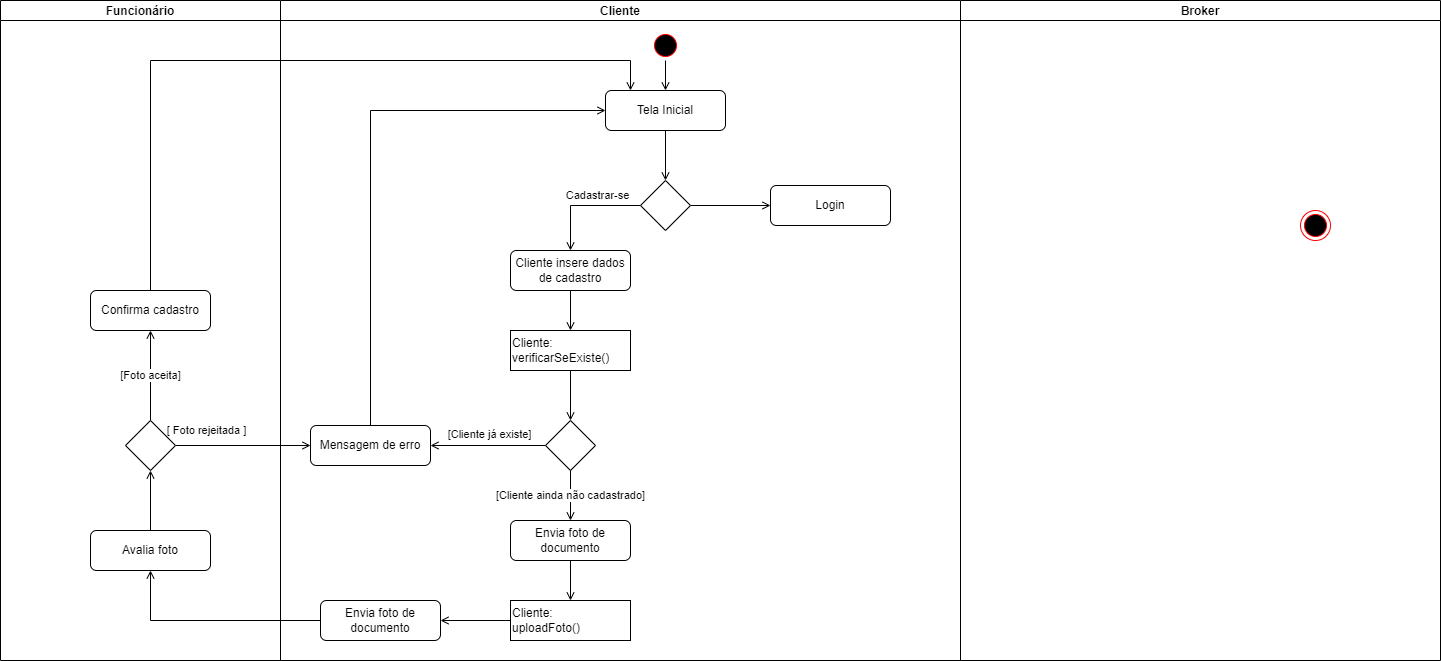

The diagram above was exported from draw.io. Its source (the exported page's mxGraphModel, read from the mxfile embedded in the PNG):
<mxGraphModel dx="1608" dy="443" grid="1" gridSize="10" guides="1" tooltips="1" connect="1" arrows="1" fold="1" page="1" pageScale="1" pageWidth="827" pageHeight="1169" math="0" shadow="0">
  <root>
    <mxCell id="0" />
    <mxCell id="1" value="Swimlanes" style="" parent="0" />
    <mxCell id="jVOVTfXt5XVx9LKUDdzP-1" value="Cliente" style="swimlane;startSize=20;connectable=0;allowArrows=0;dropTarget=0;" vertex="1" parent="1">
      <mxGeometry x="-90" y="90" width="680" height="660" as="geometry" />
    </mxCell>
    <mxCell id="jVOVTfXt5XVx9LKUDdzP-2" value="Funcionário" style="swimlane;startSize=20;connectable=0;allowArrows=0;dropTarget=0;" vertex="1" parent="1">
      <mxGeometry x="-370" y="90" width="280" height="660" as="geometry" />
    </mxCell>
    <mxCell id="jVOVTfXt5XVx9LKUDdzP-3" value="Broker" style="swimlane;startSize=20;connectable=0;allowArrows=0;dropTarget=0;" vertex="1" parent="1">
      <mxGeometry x="590" y="90" width="480" height="660" as="geometry" />
    </mxCell>
    <mxCell id="jVOVTfXt5XVx9LKUDdzP-42" style="edgeStyle=orthogonalEdgeStyle;rounded=0;orthogonalLoop=1;jettySize=auto;html=1;endArrow=open;endFill=0;" edge="1" parent="1" source="jVOVTfXt5XVx9LKUDdzP-40" target="jVOVTfXt5XVx9LKUDdzP-31">
      <mxGeometry relative="1" as="geometry" />
    </mxCell>
    <mxCell id="jVOVTfXt5XVx9LKUDdzP-40" value="Envia foto de documento" style="rounded=1;whiteSpace=wrap;html=1;" vertex="1" parent="1">
      <mxGeometry x="-50" y="690" width="120" height="40" as="geometry" />
    </mxCell>
    <mxCell id="jVOVTfXt5XVx9LKUDdzP-41" style="edgeStyle=orthogonalEdgeStyle;rounded=0;orthogonalLoop=1;jettySize=auto;html=1;endArrow=open;endFill=0;" edge="1" parent="1" source="jVOVTfXt5XVx9LKUDdzP-29" target="jVOVTfXt5XVx9LKUDdzP-40">
      <mxGeometry relative="1" as="geometry" />
    </mxCell>
    <mxCell id="jVOVTfXt5XVx9LKUDdzP-4" value="Untitled Layer" parent="0" />
    <mxCell id="jVOVTfXt5XVx9LKUDdzP-10" style="edgeStyle=orthogonalEdgeStyle;rounded=0;orthogonalLoop=1;jettySize=auto;html=1;endArrow=open;endFill=0;" edge="1" parent="jVOVTfXt5XVx9LKUDdzP-4" source="jVOVTfXt5XVx9LKUDdzP-5" target="jVOVTfXt5XVx9LKUDdzP-9">
      <mxGeometry relative="1" as="geometry" />
    </mxCell>
    <mxCell id="jVOVTfXt5XVx9LKUDdzP-5" value="" style="ellipse;html=1;shape=startState;fillColor=#000000;strokeColor=#ff0000;" vertex="1" parent="jVOVTfXt5XVx9LKUDdzP-4">
      <mxGeometry x="280" y="120" width="30" height="30" as="geometry" />
    </mxCell>
    <mxCell id="jVOVTfXt5XVx9LKUDdzP-7" value="" style="ellipse;html=1;shape=endState;fillColor=#000000;strokeColor=#ff0000;" vertex="1" parent="jVOVTfXt5XVx9LKUDdzP-4">
      <mxGeometry x="930" y="300" width="30" height="30" as="geometry" />
    </mxCell>
    <mxCell id="jVOVTfXt5XVx9LKUDdzP-22" style="edgeStyle=orthogonalEdgeStyle;rounded=0;orthogonalLoop=1;jettySize=auto;html=1;endArrow=open;endFill=0;" edge="1" parent="jVOVTfXt5XVx9LKUDdzP-4" source="jVOVTfXt5XVx9LKUDdzP-8" target="jVOVTfXt5XVx9LKUDdzP-21">
      <mxGeometry relative="1" as="geometry" />
    </mxCell>
    <mxCell id="jVOVTfXt5XVx9LKUDdzP-8" value="Cliente:&lt;br&gt;verificarSeExiste()" style="rounded=0;whiteSpace=wrap;html=1;align=left;" vertex="1" parent="jVOVTfXt5XVx9LKUDdzP-4">
      <mxGeometry x="140" y="420" width="120" height="40" as="geometry" />
    </mxCell>
    <mxCell id="jVOVTfXt5XVx9LKUDdzP-13" style="edgeStyle=orthogonalEdgeStyle;rounded=0;orthogonalLoop=1;jettySize=auto;html=1;endArrow=open;endFill=0;" edge="1" parent="jVOVTfXt5XVx9LKUDdzP-4" source="jVOVTfXt5XVx9LKUDdzP-9" target="jVOVTfXt5XVx9LKUDdzP-12">
      <mxGeometry relative="1" as="geometry" />
    </mxCell>
    <mxCell id="jVOVTfXt5XVx9LKUDdzP-9" value="Tela Inicial" style="rounded=1;whiteSpace=wrap;html=1;" vertex="1" parent="jVOVTfXt5XVx9LKUDdzP-4">
      <mxGeometry x="235" y="180" width="120" height="40" as="geometry" />
    </mxCell>
    <mxCell id="jVOVTfXt5XVx9LKUDdzP-16" value="Cadastrar-se" style="edgeStyle=orthogonalEdgeStyle;rounded=0;orthogonalLoop=1;jettySize=auto;html=1;endArrow=open;endFill=0;" edge="1" parent="jVOVTfXt5XVx9LKUDdzP-4" source="jVOVTfXt5XVx9LKUDdzP-12" target="jVOVTfXt5XVx9LKUDdzP-15">
      <mxGeometry x="-0.2522" y="-10" relative="1" as="geometry">
        <mxPoint as="offset" />
      </mxGeometry>
    </mxCell>
    <mxCell id="jVOVTfXt5XVx9LKUDdzP-19" style="edgeStyle=orthogonalEdgeStyle;rounded=0;orthogonalLoop=1;jettySize=auto;html=1;endArrow=open;endFill=0;" edge="1" parent="jVOVTfXt5XVx9LKUDdzP-4" source="jVOVTfXt5XVx9LKUDdzP-12" target="jVOVTfXt5XVx9LKUDdzP-18">
      <mxGeometry relative="1" as="geometry" />
    </mxCell>
    <mxCell id="jVOVTfXt5XVx9LKUDdzP-12" value="" style="rhombus;whiteSpace=wrap;html=1;" vertex="1" parent="jVOVTfXt5XVx9LKUDdzP-4">
      <mxGeometry x="270" y="270" width="50" height="50" as="geometry" />
    </mxCell>
    <mxCell id="jVOVTfXt5XVx9LKUDdzP-20" style="edgeStyle=orthogonalEdgeStyle;rounded=0;orthogonalLoop=1;jettySize=auto;html=1;endArrow=open;endFill=0;" edge="1" parent="jVOVTfXt5XVx9LKUDdzP-4" source="jVOVTfXt5XVx9LKUDdzP-15" target="jVOVTfXt5XVx9LKUDdzP-8">
      <mxGeometry relative="1" as="geometry" />
    </mxCell>
    <mxCell id="jVOVTfXt5XVx9LKUDdzP-15" value="Cliente insere dados de cadastro" style="rounded=1;whiteSpace=wrap;html=1;" vertex="1" parent="jVOVTfXt5XVx9LKUDdzP-4">
      <mxGeometry x="140" y="340" width="120" height="40" as="geometry" />
    </mxCell>
    <mxCell id="jVOVTfXt5XVx9LKUDdzP-18" value="Login" style="rounded=1;whiteSpace=wrap;html=1;" vertex="1" parent="jVOVTfXt5XVx9LKUDdzP-4">
      <mxGeometry x="400" y="275" width="120" height="40" as="geometry" />
    </mxCell>
    <mxCell id="jVOVTfXt5XVx9LKUDdzP-24" value="[Cliente já existe]" style="edgeStyle=orthogonalEdgeStyle;rounded=0;orthogonalLoop=1;jettySize=auto;html=1;endArrow=open;endFill=0;" edge="1" parent="jVOVTfXt5XVx9LKUDdzP-4" source="jVOVTfXt5XVx9LKUDdzP-21" target="jVOVTfXt5XVx9LKUDdzP-23">
      <mxGeometry x="-0.0261" y="-11" relative="1" as="geometry">
        <mxPoint x="110" y="534.9999999999999" as="targetPoint" />
        <mxPoint as="offset" />
      </mxGeometry>
    </mxCell>
    <mxCell id="jVOVTfXt5XVx9LKUDdzP-27" value="[Cliente ainda não cadastrado]" style="edgeStyle=orthogonalEdgeStyle;rounded=0;orthogonalLoop=1;jettySize=auto;html=1;endArrow=open;endFill=0;" edge="1" parent="jVOVTfXt5XVx9LKUDdzP-4" source="jVOVTfXt5XVx9LKUDdzP-21" target="jVOVTfXt5XVx9LKUDdzP-26">
      <mxGeometry relative="1" as="geometry" />
    </mxCell>
    <mxCell id="jVOVTfXt5XVx9LKUDdzP-21" value="" style="rhombus;whiteSpace=wrap;html=1;" vertex="1" parent="jVOVTfXt5XVx9LKUDdzP-4">
      <mxGeometry x="175" y="510" width="50" height="50" as="geometry" />
    </mxCell>
    <mxCell id="jVOVTfXt5XVx9LKUDdzP-25" style="edgeStyle=orthogonalEdgeStyle;rounded=0;orthogonalLoop=1;jettySize=auto;html=1;endArrow=open;endFill=0;" edge="1" parent="jVOVTfXt5XVx9LKUDdzP-4" source="jVOVTfXt5XVx9LKUDdzP-23" target="jVOVTfXt5XVx9LKUDdzP-9">
      <mxGeometry relative="1" as="geometry">
        <Array as="points">
          <mxPoint y="200" />
        </Array>
      </mxGeometry>
    </mxCell>
    <mxCell id="jVOVTfXt5XVx9LKUDdzP-23" value="Mensagem de erro" style="rounded=1;whiteSpace=wrap;html=1;" vertex="1" parent="jVOVTfXt5XVx9LKUDdzP-4">
      <mxGeometry x="-60" y="515" width="120" height="40" as="geometry" />
    </mxCell>
    <mxCell id="jVOVTfXt5XVx9LKUDdzP-30" style="edgeStyle=orthogonalEdgeStyle;rounded=0;orthogonalLoop=1;jettySize=auto;html=1;endArrow=open;endFill=0;" edge="1" parent="jVOVTfXt5XVx9LKUDdzP-4" source="jVOVTfXt5XVx9LKUDdzP-26" target="jVOVTfXt5XVx9LKUDdzP-29">
      <mxGeometry relative="1" as="geometry" />
    </mxCell>
    <mxCell id="jVOVTfXt5XVx9LKUDdzP-26" value="Envia foto de documento" style="rounded=1;whiteSpace=wrap;html=1;" vertex="1" parent="jVOVTfXt5XVx9LKUDdzP-4">
      <mxGeometry x="140" y="610" width="120" height="40" as="geometry" />
    </mxCell>
    <mxCell id="jVOVTfXt5XVx9LKUDdzP-29" value="Cliente:&lt;br&gt;uploadFoto()" style="rounded=0;whiteSpace=wrap;html=1;align=left;" vertex="1" parent="jVOVTfXt5XVx9LKUDdzP-4">
      <mxGeometry x="140" y="690" width="120" height="40" as="geometry" />
    </mxCell>
    <mxCell id="jVOVTfXt5XVx9LKUDdzP-34" style="edgeStyle=orthogonalEdgeStyle;rounded=0;orthogonalLoop=1;jettySize=auto;html=1;endArrow=open;endFill=0;" edge="1" parent="jVOVTfXt5XVx9LKUDdzP-4" source="jVOVTfXt5XVx9LKUDdzP-31" target="jVOVTfXt5XVx9LKUDdzP-33">
      <mxGeometry relative="1" as="geometry" />
    </mxCell>
    <mxCell id="jVOVTfXt5XVx9LKUDdzP-31" value="Avalia foto" style="rounded=1;whiteSpace=wrap;html=1;" vertex="1" parent="jVOVTfXt5XVx9LKUDdzP-4">
      <mxGeometry x="-280" y="620" width="120" height="40" as="geometry" />
    </mxCell>
    <mxCell id="jVOVTfXt5XVx9LKUDdzP-36" value="[ Foto rejeitada ]" style="edgeStyle=orthogonalEdgeStyle;rounded=0;orthogonalLoop=1;jettySize=auto;html=1;endArrow=open;endFill=0;" edge="1" parent="jVOVTfXt5XVx9LKUDdzP-4" source="jVOVTfXt5XVx9LKUDdzP-33" target="jVOVTfXt5XVx9LKUDdzP-23">
      <mxGeometry x="-0.5385" y="15" relative="1" as="geometry">
        <mxPoint as="offset" />
      </mxGeometry>
    </mxCell>
    <mxCell id="jVOVTfXt5XVx9LKUDdzP-39" value="[Foto aceita]" style="edgeStyle=orthogonalEdgeStyle;rounded=0;orthogonalLoop=1;jettySize=auto;html=1;endArrow=open;endFill=0;" edge="1" parent="jVOVTfXt5XVx9LKUDdzP-4" source="jVOVTfXt5XVx9LKUDdzP-33" target="jVOVTfXt5XVx9LKUDdzP-37">
      <mxGeometry relative="1" as="geometry" />
    </mxCell>
    <mxCell id="jVOVTfXt5XVx9LKUDdzP-33" value="" style="rhombus;whiteSpace=wrap;html=1;" vertex="1" parent="jVOVTfXt5XVx9LKUDdzP-4">
      <mxGeometry x="-245" y="510" width="50" height="50" as="geometry" />
    </mxCell>
    <mxCell id="jVOVTfXt5XVx9LKUDdzP-38" style="edgeStyle=orthogonalEdgeStyle;rounded=0;orthogonalLoop=1;jettySize=auto;html=1;endArrow=open;endFill=0;" edge="1" parent="jVOVTfXt5XVx9LKUDdzP-4" source="jVOVTfXt5XVx9LKUDdzP-37" target="jVOVTfXt5XVx9LKUDdzP-9">
      <mxGeometry relative="1" as="geometry">
        <Array as="points">
          <mxPoint x="-220" y="150" />
          <mxPoint x="260" y="150" />
        </Array>
      </mxGeometry>
    </mxCell>
    <mxCell id="jVOVTfXt5XVx9LKUDdzP-37" value="Confirma cadastro" style="rounded=1;whiteSpace=wrap;html=1;" vertex="1" parent="jVOVTfXt5XVx9LKUDdzP-4">
      <mxGeometry x="-280" y="380" width="120" height="40" as="geometry" />
    </mxCell>
  </root>
</mxGraphModel>